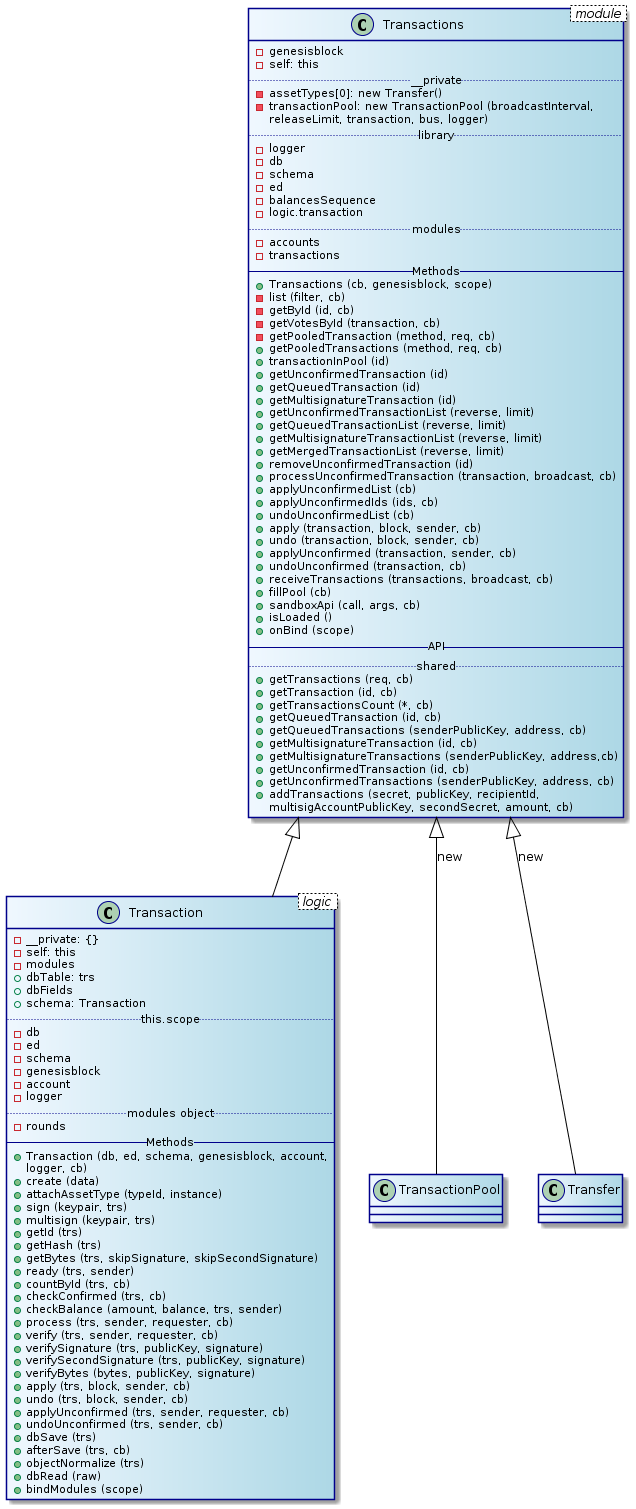

The diagram above was rendered by PlantUML. Its source (embedded in the PNG):
@startuml
skinparam class {
	BackgroundColor AliceBlue|LightBlue
	ArrowColor Black
	BorderColor DarkBlue
}
class Transactions < module > {
  - genesisblock
  - self: this
  .. __private ..
  - assetTypes[0]: new Transfer()
  - transactionPool: new TransactionPool (broadcastInterval,
  releaseLimit, transaction, bus, logger)
  .. library ..
  - logger
  - db
  - schema
  - ed
  - balancesSequence
  - logic.transaction
  .. modules ..
  - accounts
  - transactions
  -- Methods --
  + Transactions (cb, genesisblock, scope)
  - list (filter, cb)
  - getById (id, cb)
  - getVotesById (transaction, cb)
  - getPooledTransaction (method, req, cb)
  + getPooledTransactions (method, req, cb)
  + transactionInPool (id)
  + getUnconfirmedTransaction (id)
  + getQueuedTransaction (id)
  + getMultisignatureTransaction (id)
  + getUnconfirmedTransactionList (reverse, limit)
  + getQueuedTransactionList (reverse, limit)
  + getMultisignatureTransactionList (reverse, limit)
  + getMergedTransactionList (reverse, limit)
  + removeUnconfirmedTransaction (id)
  + processUnconfirmedTransaction (transaction, broadcast, cb)
  + applyUnconfirmedList (cb)
  + applyUnconfirmedIds (ids, cb)
  + undoUnconfirmedList (cb)
  + apply (transaction, block, sender, cb)
  + undo (transaction, block, sender, cb)
  + applyUnconfirmed (transaction, sender, cb)
  + undoUnconfirmed (transaction, cb)
  + receiveTransactions (transactions, broadcast, cb)
  + fillPool (cb)
  + sandboxApi (call, args, cb)
  + isLoaded ()
  + onBind (scope)
  -- API --
  .. shared ..
  + getTransactions (req, cb)
  + getTransaction (id, cb)
  + getTransactionsCount (*, cb)
  + getQueuedTransaction (id, cb)
  + getQueuedTransactions (senderPublicKey, address, cb)
  + getMultisignatureTransaction (id, cb)
  + getMultisignatureTransactions (senderPublicKey, address,cb)
  + getUnconfirmedTransaction (id, cb)
  + getUnconfirmedTransactions (senderPublicKey, address, cb)
  + addTransactions (secret, publicKey, recipientId,
  multisigAccountPublicKey, secondSecret, amount, cb)
}
class Transaction < logic > {
  - __private: {}
  - self: this
  - modules
  + dbTable: trs
  + dbFields
  + schema: Transaction
  .. this.scope ..
  - db
  - ed
  - schema
  - genesisblock
  - account
  - logger
  .. modules object ..
  - rounds
  -- Methods --
  + Transaction (db, ed, schema, genesisblock, account,
  logger, cb)
  + create (data)
  + attachAssetType (typeId, instance)
  + sign (keypair, trs)
  + multisign (keypair, trs)
  + getId (trs)
  + getHash (trs)
  + getBytes (trs, skipSignature, skipSecondSignature)
  + ready (trs, sender)
  + countById (trs, cb)
  + checkConfirmed (trs, cb)
  + checkBalance (amount, balance, trs, sender)
  + process (trs, sender, requester, cb)
  + verify (trs, sender, requester, cb)
  + verifySignature (trs, publicKey, signature)
  + verifySecondSignature (trs, publicKey, signature)
  + verifyBytes (bytes, publicKey, signature)
  + apply (trs, block, sender, cb)
  + undo (trs, block, sender, cb)
  + applyUnconfirmed (trs, sender, requester, cb)
  + undoUnconfirmed (trs, sender, cb)
  + dbSave (trs)
  + afterSave (trs, cb)
  + objectNormalize (trs)
  + dbRead (raw)
  + bindModules (scope)
}

Transactions ^-- Transaction
Transactions ^-- TransactionPool : new
Transactions ^-- Transfer : new
@enduml